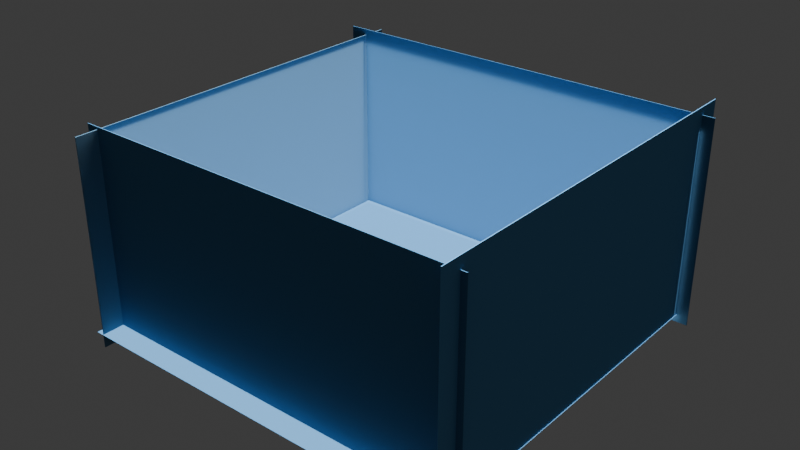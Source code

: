 # Source: blank_background.blend  (saved by Blender 4.2.66; exported with 4.5.12 LTS)
import bpy
from mathutils import Matrix  # noqa: F401  (used for matrix-valued properties, if any)

bpy.ops.wm.read_factory_settings(use_empty=True)
scene = bpy.context.scene
scene.name = 'Scene'

# ---- collections
col_collection = bpy.data.collections.new('Collection'); scene.collection.children.link(col_collection)

# ---- materials (node trees are filled in below, after node groups)
mat_floormaterial = bpy.data.materials.new('FloorMaterial')
mat_wall1material = bpy.data.materials.new('Wall1Material')
mat_wall2material = bpy.data.materials.new('Wall2Material')
mat_wall4material = bpy.data.materials.new('Wall4Material')
mat_wall3material_001 = bpy.data.materials.new('Wall3Material.001')

# ---- material node trees
mat_floormaterial.use_nodes = True; mat_floormaterial.node_tree.nodes.clear()
_N = mat_floormaterial.node_tree.nodes; _L = mat_floormaterial.node_tree.links
n0 = _N.new('ShaderNodeBsdfPrincipled'); n0.name = '原理化 BSDF'; n0.location = (10, 300)
n0.inputs[0].default_value = (0.07717, 0.2029, 0.3662, 1.0)
n0.inputs[2].default_value = 1.751
n0.inputs[3].default_value = 1.0
n1 = _N.new('ShaderNodeOutputMaterial'); n1.name = '材质输出'; n1.location = (300, 300)
n2 = _N.new('ShaderNodeBsdfPrincipled'); n2.name = '原理化 BSDF.001'; n2.location = (0, 0)
n2.inputs[0].default_value = (0.5, 0.5, 0.5, 1.0)
n2.inputs[2].default_value = 0.8
_L.new(n0.outputs[0], n1.inputs[0])
n1.is_active_output = True
mat_wall1material.use_nodes = True; mat_wall1material.node_tree.nodes.clear()
_N = mat_wall1material.node_tree.nodes; _L = mat_wall1material.node_tree.links
n0 = _N.new('ShaderNodeBsdfPrincipled'); n0.name = '原理化 BSDF'; n0.location = (10, 300)
n0.inputs[0].default_value = (0.07717, 0.2029, 0.3662, 1.0)
n0.inputs[2].default_value = 1.751
n0.inputs[3].default_value = 1.0
n1 = _N.new('ShaderNodeOutputMaterial'); n1.name = '材质输出'; n1.location = (300, 300)
n2 = _N.new('ShaderNodeBsdfPrincipled'); n2.name = '原理化 BSDF.001'; n2.location = (0, 0)
n2.inputs[2].default_value = 0.9
_L.new(n0.outputs[0], n1.inputs[0])
n1.is_active_output = True
mat_wall2material.use_nodes = True; mat_wall2material.node_tree.nodes.clear()
_N = mat_wall2material.node_tree.nodes; _L = mat_wall2material.node_tree.links
n0 = _N.new('ShaderNodeBsdfPrincipled'); n0.name = '原理化 BSDF'; n0.location = (10, 300)
n0.inputs[0].default_value = (0.1273, 0.3347, 0.6043, 1.0)
n0.inputs[2].default_value = 1.751
n0.inputs[3].default_value = 1.0
n1 = _N.new('ShaderNodeOutputMaterial'); n1.name = '材质输出'; n1.location = (300, 300)
n2 = _N.new('ShaderNodeBsdfPrincipled'); n2.name = '原理化 BSDF.001'; n2.location = (0, 0)
n2.inputs[2].default_value = 0.9
_L.new(n0.outputs[0], n1.inputs[0])
n1.is_active_output = True
mat_wall4material.use_nodes = True; mat_wall4material.node_tree.nodes.clear()
_N = mat_wall4material.node_tree.nodes; _L = mat_wall4material.node_tree.links
n0 = _N.new('ShaderNodeBsdfPrincipled'); n0.name = '原理化 BSDF'; n0.location = (10, 300)
n0.inputs[0].default_value = (0.1155, 0.2545, 0.3927, 1.0)
n0.inputs[2].default_value = 1.751
n1 = _N.new('ShaderNodeOutputMaterial'); n1.name = '材质输出'; n1.location = (300, 300)
n2 = _N.new('ShaderNodeBsdfPrincipled'); n2.name = '原理化 BSDF.001'; n2.location = (0, 0)
n2.inputs[2].default_value = 0.9
_L.new(n0.outputs[0], n1.inputs[0])
n1.is_active_output = True
mat_wall3material_001.use_nodes = True; mat_wall3material_001.node_tree.nodes.clear()
_N = mat_wall3material_001.node_tree.nodes; _L = mat_wall3material_001.node_tree.links
n0 = _N.new('ShaderNodeBsdfPrincipled'); n0.name = '原理化 BSDF'; n0.location = (10, 300)
n0.inputs[0].default_value = (0.07717, 0.2029, 0.3662, 1.0)
n0.inputs[2].default_value = 1.751
n0.inputs[3].default_value = 1.0
n1 = _N.new('ShaderNodeOutputMaterial'); n1.name = '材质输出'; n1.location = (300, 300)
n2 = _N.new('ShaderNodeBsdfPrincipled'); n2.name = '原理化 BSDF.001'; n2.location = (0, 0)
n2.inputs[2].default_value = 0.9
_L.new(n0.outputs[0], n1.inputs[0])
n1.is_active_output = True

# ---- world
world_world = bpy.data.worlds.new('World'); scene.world = world_world
world_world.use_nodes = True; world_world.node_tree.nodes.clear()
_N = world_world.node_tree.nodes; _L = world_world.node_tree.links
n0 = _N.new('ShaderNodeOutputWorld'); n0.name = 'World Output'; n0.location = (300, 300)
n1 = _N.new('ShaderNodeBackground'); n1.name = 'Background'; n1.location = (10, 300)
n1.inputs[0].default_value = (0.05088, 0.05088, 0.05088, 1.0)
_L.new(n1.outputs[0], n0.inputs[0])
n0.is_active_output = True
world_world.color = (0.05088, 0.05088, 0.05088)
world_world.sun_shadow_jitter_overblur = 0.0

# ---- lights
light_x = bpy.data.lights.new('点光', 'AREA')
light_x.energy = 50.0
light_x.size = 3.299
light_001 = bpy.data.lights.new('点光.001', 'AREA')
light_001.energy = 40.0
light_001.size = 5.905
light_002 = bpy.data.lights.new('点光.002', 'AREA')
light_002.energy = 40.0
light_002.size = 6.028
light_003 = bpy.data.lights.new('点光.003', 'AREA')
light_003.energy = 40.0
light_003.size = 6.062
light_004 = bpy.data.lights.new('点光.004', 'AREA')
light_004.energy = 40.0
light_004.size = 4.007
light_x_1 = bpy.data.lights.new('日光', 'SUN')
light_x_1.energy = 7.0
light_001_1 = bpy.data.lights.new('日光.001', 'SUN')
light_001_1.energy = 1.0
light_002_1 = bpy.data.lights.new('日光.002', 'SUN')
light_002_1.energy = 1.0
light_003_1 = bpy.data.lights.new('日光.003', 'SUN')
light_003_1.energy = 1.0
light_001_2 = bpy.data.lights.new('面光.001', 'AREA')
light_001_2.energy = 1e+04
light_001_2.shape = 'RECTANGLE'
light_001_2.size = 4.03
light_001_2.size_y = 1.0
light_002_2 = bpy.data.lights.new('面光.002', 'AREA')
light_002_2.energy = 5000.0
light_002_2.shape = 'RECTANGLE'
light_002_2.size = 4.288
light_002_2.size_y = 5.68
light_003_2 = bpy.data.lights.new('面光.003', 'AREA')
light_003_2.energy = 5000.0
light_003_2.shape = 'RECTANGLE'
light_003_2.size = 18.86
light_003_2.size_y = 9.28
light_004_1 = bpy.data.lights.new('面光.004', 'AREA')
light_004_1.energy = 5000.0
light_004_1.shape = 'RECTANGLE'
light_004_1.size = 27.42
light_004_1.size_y = 51.41

# ---- meshes
me_x = bpy.data.meshes.new('平面')
me_x.from_pydata([(-500.0, -500.0, 0.0), (500.0, -500.0, 0.0), (-500.0, 500.0, 0.0), (500.0, 500.0, 0.0)], [], [(0, 1, 3, 2)])
_uv = me_x.uv_layers.new(name='UV 贴图')
_uv.uv.foreach_set('vector', [0.0, 0.0, 1.0, 0.0, 1.0, 1.0, 0.0, 1.0])
me_x.materials.append(mat_floormaterial)
me_x.update()
me_x_1 = bpy.data.meshes.new('立方体')
me_x_1.from_pydata([(-0.5, -0.5, -0.5), (-0.5, -0.5, 0.5), (-0.5, 0.5, -0.5), (-0.5, 0.5, 0.5), (0.5, -0.5, -0.5), (0.5, -0.5, 0.5), (0.5, 0.5, -0.5), (0.5, 0.5, 0.5)], [], [(0, 1, 3, 2), (2, 3, 7, 6), (6, 7, 5, 4), (4, 5, 1, 0), (2, 6, 4, 0), (7, 3, 1, 5)])
_uv = me_x_1.uv_layers.new(name='UV 贴图')
_uv.uv.foreach_set('vector', [0.375, 0.0, 0.625, 0.0, 0.625, 0.25, 0.375, 0.25, 0.375, 0.25, 0.625, 0.25, 0.625, 0.5, 0.375, 0.5, 0.375, 0.5, 0.625, 0.5, 0.625, 0.75, 0.375, 0.75, 0.375, 0.75, 0.625, 0.75, 0.625, 1.0, 0.375, 1.0, 0.125, 0.5, 0.375, 0.5, 0.375, 0.75, 0.125, 0.75, 0.625, 0.5, 0.875, 0.5, 0.875, 0.75, 0.625, 0.75])
me_x_1.materials.append(mat_wall1material)
me_x_1.update()
me_001 = bpy.data.meshes.new('立方体.001')
me_001.from_pydata([(-0.5, -0.5, -0.5), (-0.5, -0.5, 0.5), (-0.5, 0.5, -0.5), (-0.5, 0.5, 0.5), (0.5, -0.5, -0.5), (0.5, -0.5, 0.5), (0.5, 0.5, -0.5), (0.5, 0.5, 0.5)], [], [(0, 1, 3, 2), (2, 3, 7, 6), (6, 7, 5, 4), (4, 5, 1, 0), (2, 6, 4, 0), (7, 3, 1, 5)])
_uv = me_001.uv_layers.new(name='UV 贴图')
_uv.uv.foreach_set('vector', [0.375, 0.0, 0.625, 0.0, 0.625, 0.25, 0.375, 0.25, 0.375, 0.25, 0.625, 0.25, 0.625, 0.5, 0.375, 0.5, 0.375, 0.5, 0.625, 0.5, 0.625, 0.75, 0.375, 0.75, 0.375, 0.75, 0.625, 0.75, 0.625, 1.0, 0.375, 1.0, 0.125, 0.5, 0.375, 0.5, 0.375, 0.75, 0.125, 0.75, 0.625, 0.5, 0.875, 0.5, 0.875, 0.75, 0.625, 0.75])
me_001.materials.append(mat_wall2material)
me_001.update()
me_003 = bpy.data.meshes.new('立方体.003')
me_003.from_pydata([(-0.5, -0.5, -0.5), (-0.5, -0.5, 0.5), (-0.5, 0.5, -0.5), (-0.5, 0.5, 0.5), (0.5, -0.5, -0.5), (0.5, -0.5, 0.5), (0.5, 0.5, -0.5), (0.5, 0.5, 0.5)], [], [(0, 1, 3, 2), (2, 3, 7, 6), (6, 7, 5, 4), (4, 5, 1, 0), (2, 6, 4, 0), (7, 3, 1, 5)])
_uv = me_003.uv_layers.new(name='UV 贴图')
_uv.uv.foreach_set('vector', [0.375, 0.0, 0.625, 0.0, 0.625, 0.25, 0.375, 0.25, 0.375, 0.25, 0.625, 0.25, 0.625, 0.5, 0.375, 0.5, 0.375, 0.5, 0.625, 0.5, 0.625, 0.75, 0.375, 0.75, 0.375, 0.75, 0.625, 0.75, 0.625, 1.0, 0.375, 1.0, 0.125, 0.5, 0.375, 0.5, 0.375, 0.75, 0.125, 0.75, 0.625, 0.5, 0.875, 0.5, 0.875, 0.75, 0.625, 0.75])
me_003.materials.append(mat_wall4material)
me_003.update()
me_004 = bpy.data.meshes.new('立方体.004')
me_004.from_pydata([(-0.5, -0.5, -0.5), (-0.5, -0.5, 0.5), (-0.5, 0.5, -0.5), (-0.5, 0.5, 0.5), (0.5, -0.5, -0.5), (0.5, -0.5, 0.5), (0.5, 0.5, -0.5), (0.5, 0.5, 0.5)], [], [(0, 1, 3, 2), (2, 3, 7, 6), (6, 7, 5, 4), (4, 5, 1, 0), (2, 6, 4, 0), (7, 3, 1, 5)])
_uv = me_004.uv_layers.new(name='UV 贴图')
_uv.uv.foreach_set('vector', [0.375, 0.0, 0.625, 0.0, 0.625, 0.25, 0.375, 0.25, 0.375, 0.25, 0.625, 0.25, 0.625, 0.5, 0.375, 0.5, 0.375, 0.5, 0.625, 0.5, 0.625, 0.75, 0.375, 0.75, 0.375, 0.75, 0.625, 0.75, 0.625, 1.0, 0.375, 1.0, 0.125, 0.5, 0.375, 0.5, 0.375, 0.75, 0.125, 0.75, 0.625, 0.5, 0.875, 0.5, 0.875, 0.75, 0.625, 0.75])
me_004.materials.append(mat_wall3material_001)
me_004.update()

# ---- objects
ob_floor = bpy.data.objects.new('Floor', me_x)
ob_wall1 = bpy.data.objects.new('Wall1', me_x_1)
ob_wall2 = bpy.data.objects.new('Wall2', me_001)
ob_wall4 = bpy.data.objects.new('Wall4', me_003)
ob_x = bpy.data.objects.new('点光', light_x)
ob_001 = bpy.data.objects.new('点光.001', light_001)
ob_002 = bpy.data.objects.new('点光.002', light_002)
ob_003 = bpy.data.objects.new('点光.003', light_003)
ob_004 = bpy.data.objects.new('点光.004', light_004)
ob_x_1 = bpy.data.objects.new('日光', light_x_1)
ob_001_1 = bpy.data.objects.new('日光.001', light_001_1)
ob_002_1 = bpy.data.objects.new('日光.002', light_002_1)
ob_003_1 = bpy.data.objects.new('日光.003', light_003_1)
ob_001_2 = bpy.data.objects.new('面光.001', light_001_2)
ob_wall3_001 = bpy.data.objects.new('Wall3.001', me_004)
ob_x_2 = bpy.data.objects.new('面光', light_002_2)
ob_002_2 = bpy.data.objects.new('面光.002', light_003_2)
ob_003_2 = bpy.data.objects.new('面光.003', light_004_1)

# ---- transforms, parenting, visibility, modifiers, constraints
ob_floor.location = (0.0, 0.0, 0.0)
ob_floor.scale = (0.05667, 0.05667, 0.05667)
ob_wall1.location = (0.0, 24.65, 13.85)
ob_wall1.scale = (59.78, 0.1, 30.0)
ob_wall2.location = (28.17, 0.0, 15.0)
ob_wall2.scale = (0.1, 55.94, 30.0)
ob_wall4.location = (-27.25, 0.0, 12.99)
ob_wall4.scale = (0.1134, 56.42, 30.0)
ob_x.location = (0.228, 0.07577, 9.442)
ob_001.location = (-6.746, 0.03327, 3.177)
ob_001.rotation_euler = (-0.02556, -0.579, 0.007614)
ob_002.location = (0.06522, -6.552, 3.476)
ob_002.rotation_euler = (0.511, -0.0235, -0.006138)
ob_003.location = (6.523, -0.05513, 2.601)
ob_003.rotation_euler = (0.006774, 0.5359, 0.00186)
ob_004.location = (0.003018, 6.455, 3.504)
ob_004.rotation_euler = (-0.3639, -0.02045, -0.05436)
ob_x_1.location = (22.02, 20.81, 23.35)
ob_001_1.location = (-24.54, 20.89, 22.07)
ob_002_1.location = (-22.17, -19.3, 22.86)
ob_003_1.location = (23.46, -20.13, 22.02)
ob_001_2.location = (0.04469, -24.59, 14.25)
ob_001_2.rotation_euler = (-1.583, 0.005407, 0.0)
ob_001_2.scale = (13.92, 31.87, 8.047)
ob_wall3_001.location = (0.0, -24.98, 13.38)
ob_wall3_001.scale = (58.11, 0.1, 30.0)
ob_x_2.location = (-26.81, -0.3089, 8.806)
ob_x_2.rotation_euler = (0.0, 1.559, 0.0)
ob_x_2.scale = (8.554, 8.554, 8.554)
ob_002_2.location = (0.6118, 24.07, 13.05)
ob_002_2.rotation_euler = (1.563, -0.0, 0.0)
ob_002_2.scale = (2.956, 2.956, 2.956)
ob_003_2.location = (27.16, 0.7459, 11.88)
ob_003_2.rotation_euler = (-0.0, -1.608, -0.0)

# ---- collection membership
col_collection.objects.link(ob_floor)
col_collection.objects.link(ob_wall1)
col_collection.objects.link(ob_wall2)
col_collection.objects.link(ob_wall4)
col_collection.objects.link(ob_x)
col_collection.objects.link(ob_001)
col_collection.objects.link(ob_002)
col_collection.objects.link(ob_003)
col_collection.objects.link(ob_004)
col_collection.objects.link(ob_x_1)
col_collection.objects.link(ob_001_1)
col_collection.objects.link(ob_002_1)
col_collection.objects.link(ob_003_1)
col_collection.objects.link(ob_001_2)
col_collection.objects.link(ob_wall3_001)
col_collection.objects.link(ob_x_2)
col_collection.objects.link(ob_002_2)
col_collection.objects.link(ob_003_2)

# ---- scene / render settings (as saved in the file)
scene.frame_start = 1; scene.frame_end = 250; scene.frame_set(1)
scene.render.engine = 'BLENDER_EEVEE_NEXT'
bpy.context.view_layer.update()

# ---- added for rendering (the .blend has no active camera): camera
cam_auto = bpy.data.cameras.new('AutoCamera')
cam_auto.lens = 50.0
cam_auto.sensor_width = 36.0
cam_auto.clip_end = 1434.88
ob_auto_camera = bpy.data.objects.new('AutoCamera', cam_auto)
scene.collection.objects.link(ob_auto_camera)
ob_auto_camera.location = (81.7597, -98.1116, 79.405)
ob_auto_camera.rotation_euler = (1.09748, -7.21219e-08, 0.694738)
scene.camera = ob_auto_camera
bpy.context.view_layer.update()
